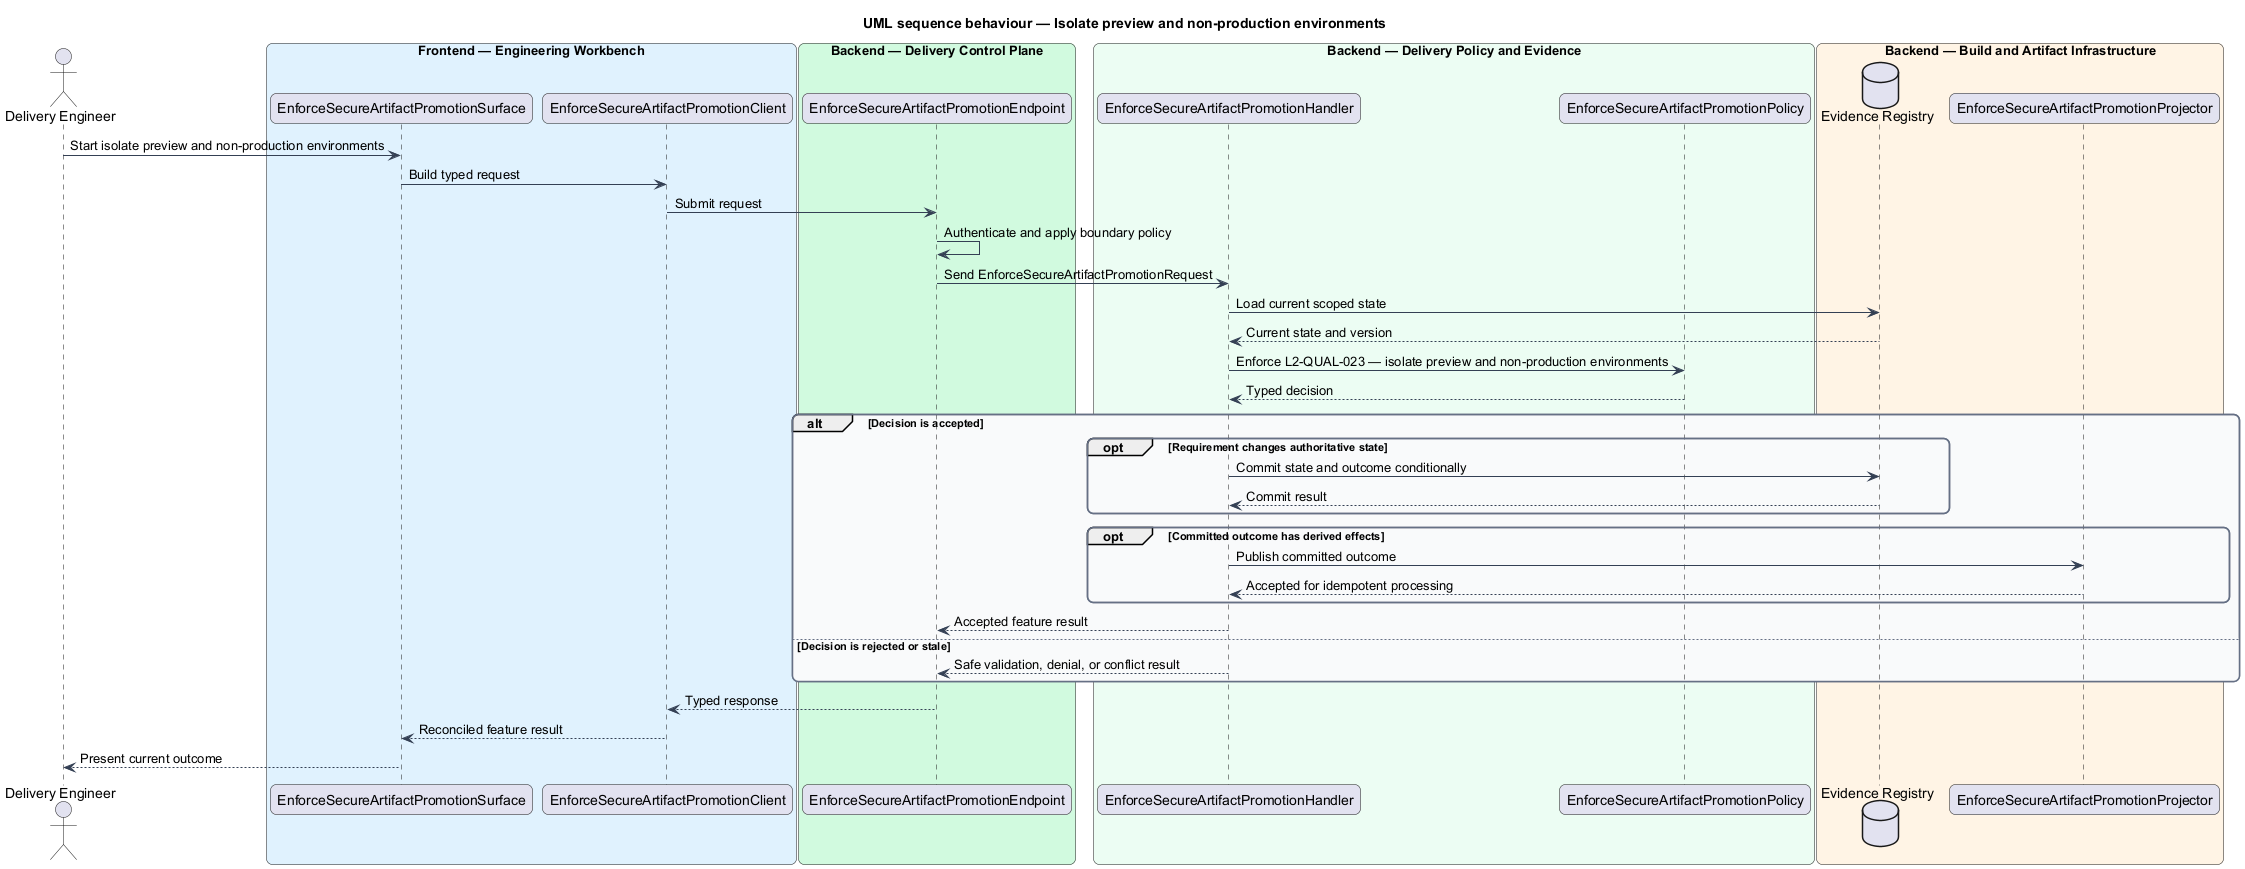

The diagram above was rendered by PlantUML. Its source (embedded in the PNG):
@startuml
title UML sequence behaviour — Isolate preview and non-production environments
skinparam backgroundColor #FFFFFF
skinparam shadowing false
skinparam roundcorner 12
skinparam defaultFontName Arial
skinparam ArrowColor #344054
skinparam rectangle {
  BorderColor #344054
  FontColor #101828
}
skinparam package {
  BorderColor #667085
  FontColor #101828
  BackgroundColor #F9FAFB
}
actor "Delivery Engineer" as actor
box "Frontend — Engineering Workbench" #E0F2FE
  participant "EnforceSecureArtifactPromotionSurface" as surface
  participant "EnforceSecureArtifactPromotionClient" as client
end box
box "Backend — Delivery Control Plane" #D1FADF
  participant "EnforceSecureArtifactPromotionEndpoint" as endpoint
end box
box "Backend — Delivery Policy and Evidence" #ECFDF3
  participant "EnforceSecureArtifactPromotionHandler" as handler
  participant "EnforceSecureArtifactPromotionPolicy" as policy
end box
box "Backend — Build and Artifact Infrastructure" #FFF4E5
  database "Evidence Registry" as store
  participant "EnforceSecureArtifactPromotionProjector" as projector
end box

actor -> surface : Start isolate preview and non-production environments
surface -> client : Build typed request
client -> endpoint : Submit request
endpoint -> endpoint : Authenticate and apply boundary policy
endpoint -> handler : Send EnforceSecureArtifactPromotionRequest
handler -> store : Load current scoped state
store --> handler : Current state and version
handler -> policy : Enforce L2-QUAL-023 — isolate preview and non-production environments
policy --> handler : Typed decision
alt Decision is accepted
  opt Requirement changes authoritative state
    handler -> store : Commit state and outcome conditionally
    store --> handler : Commit result
  end
  opt Committed outcome has derived effects
    handler -> projector : Publish committed outcome
    projector --> handler : Accepted for idempotent processing
  end
  handler --> endpoint : Accepted feature result
else Decision is rejected or stale
  handler --> endpoint : Safe validation, denial, or conflict result
end
endpoint --> client : Typed response
client --> surface : Reconciled feature result
surface --> actor : Present current outcome
@enduml